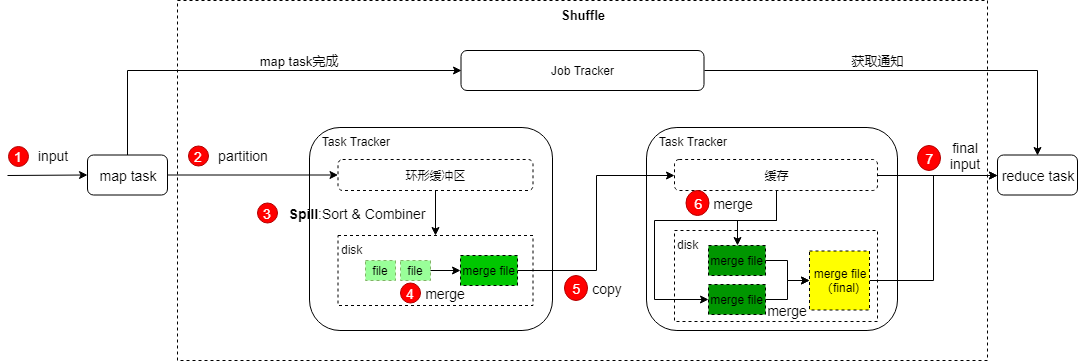

The diagram above was exported from draw.io. Its source (the exported page's mxGraphModel, read from the mxfile embedded in the PNG):
<mxGraphModel dx="1408" dy="688" grid="1" gridSize="10" guides="1" tooltips="1" connect="1" arrows="1" fold="1" page="1" pageScale="1" pageWidth="827" pageHeight="1169" math="0" shadow="0">
  <root>
    <mxCell id="0" />
    <mxCell id="1" parent="0" />
    <mxCell id="lXgT2sumrJucB1yaZY5r-48" value="&lt;b&gt;Shuffle&lt;/b&gt;" style="rounded=0;whiteSpace=wrap;html=1;dashed=1;fillColor=#FFFFFF;fontSize=13;align=center;verticalAlign=top;" vertex="1" parent="1">
      <mxGeometry x="440" y="80" width="810" height="360" as="geometry" />
    </mxCell>
    <mxCell id="lXgT2sumrJucB1yaZY5r-12" style="edgeStyle=orthogonalEdgeStyle;rounded=0;orthogonalLoop=1;jettySize=auto;html=1;exitX=0.5;exitY=0;exitDx=0;exitDy=0;entryX=0;entryY=0.5;entryDx=0;entryDy=0;" edge="1" parent="1" source="RXgsflMNT6AJr0a3E5lY-4" target="lXgT2sumrJucB1yaZY5r-2">
      <mxGeometry relative="1" as="geometry" />
    </mxCell>
    <mxCell id="lXgT2sumrJucB1yaZY5r-1" value="&amp;nbsp; &amp;nbsp;Task Tracker" style="rounded=1;whiteSpace=wrap;html=1;flipV=0;flipH=1;align=left;verticalAlign=top;" vertex="1" parent="1">
      <mxGeometry x="572" y="207" width="243" height="203" as="geometry" />
    </mxCell>
    <mxCell id="lXgT2sumrJucB1yaZY5r-9" value="&amp;nbsp; &amp;nbsp;Task Tracker" style="rounded=1;whiteSpace=wrap;html=1;flipV=0;flipH=1;align=left;verticalAlign=top;" vertex="1" parent="1">
      <mxGeometry x="909" y="207" width="251" height="203" as="geometry" />
    </mxCell>
    <mxCell id="lXgT2sumrJucB1yaZY5r-11" style="edgeStyle=orthogonalEdgeStyle;rounded=0;orthogonalLoop=1;jettySize=auto;html=1;exitX=1;exitY=0.5;exitDx=0;exitDy=0;entryX=0.5;entryY=0;entryDx=0;entryDy=0;" edge="1" parent="1" source="lXgT2sumrJucB1yaZY5r-2" target="lXgT2sumrJucB1yaZY5r-43">
      <mxGeometry relative="1" as="geometry" />
    </mxCell>
    <mxCell id="lXgT2sumrJucB1yaZY5r-2" value="Job Tracker" style="rounded=1;whiteSpace=wrap;html=1;flipV=0;flipH=1;" vertex="1" parent="1">
      <mxGeometry x="723.5" y="130" width="243" height="40" as="geometry" />
    </mxCell>
    <mxCell id="RXgsflMNT6AJr0a3E5lY-1" value="" style="endArrow=classic;html=1;entryX=0;entryY=0.5;entryDx=0;entryDy=0;" parent="1" edge="1" target="RXgsflMNT6AJr0a3E5lY-4">
      <mxGeometry width="50" height="50" relative="1" as="geometry">
        <mxPoint x="270" y="255" as="sourcePoint" />
        <mxPoint x="350" y="239.5" as="targetPoint" />
      </mxGeometry>
    </mxCell>
    <mxCell id="RXgsflMNT6AJr0a3E5lY-2" value="input" style="text;html=1;strokeColor=none;fillColor=none;align=center;verticalAlign=middle;whiteSpace=wrap;rounded=0;strokeWidth=1;fontSize=14;" parent="1" vertex="1">
      <mxGeometry x="290" y="220" width="50" height="30" as="geometry" />
    </mxCell>
    <mxCell id="RXgsflMNT6AJr0a3E5lY-4" value="map task" style="rounded=1;whiteSpace=wrap;html=1;strokeWidth=1;fontSize=14;" parent="1" vertex="1">
      <mxGeometry x="350" y="234.5" width="80" height="40" as="geometry" />
    </mxCell>
    <mxCell id="RXgsflMNT6AJr0a3E5lY-5" value="" style="endArrow=classic;html=1;entryX=0;entryY=0.5;entryDx=0;entryDy=0;exitX=1;exitY=0.5;exitDx=0;exitDy=0;" parent="1" edge="1" target="lXgT2sumrJucB1yaZY5r-14" source="RXgsflMNT6AJr0a3E5lY-4">
      <mxGeometry width="50" height="50" relative="1" as="geometry">
        <mxPoint x="430" y="264.5" as="sourcePoint" />
        <mxPoint x="500" y="264.5" as="targetPoint" />
      </mxGeometry>
    </mxCell>
    <mxCell id="RXgsflMNT6AJr0a3E5lY-6" value="1" style="ellipse;whiteSpace=wrap;html=1;strokeWidth=1;fontSize=14;labelBackgroundColor=#FF0000;fillColor=#FF0000;strokeColor=#B20000;fontColor=#ffffff;" parent="1" vertex="1">
      <mxGeometry x="271" y="226" width="20" height="20" as="geometry" />
    </mxCell>
    <mxCell id="rx83GGV9oy2MXNxlvwoc-1" value="partition" style="text;html=1;strokeColor=none;fillColor=none;align=center;verticalAlign=middle;whiteSpace=wrap;rounded=0;strokeWidth=1;fontSize=14;" parent="1" vertex="1">
      <mxGeometry x="461" y="219.5" width="90" height="30" as="geometry" />
    </mxCell>
    <mxCell id="rx83GGV9oy2MXNxlvwoc-2" value="2" style="ellipse;whiteSpace=wrap;html=1;strokeWidth=1;fontSize=14;labelBackgroundColor=#FF0000;fillColor=#FF0000;strokeColor=#B20000;fontColor=#ffffff;" parent="1" vertex="1">
      <mxGeometry x="451" y="225.5" width="20" height="20" as="geometry" />
    </mxCell>
    <mxCell id="lXgT2sumrJucB1yaZY5r-17" style="edgeStyle=orthogonalEdgeStyle;rounded=0;orthogonalLoop=1;jettySize=auto;html=1;exitX=0.5;exitY=1;exitDx=0;exitDy=0;entryX=0.5;entryY=0;entryDx=0;entryDy=0;" edge="1" parent="1" source="lXgT2sumrJucB1yaZY5r-14" target="rx83GGV9oy2MXNxlvwoc-4">
      <mxGeometry relative="1" as="geometry" />
    </mxCell>
    <mxCell id="lXgT2sumrJucB1yaZY5r-14" value="&lt;span style=&quot;white-space: normal;&quot;&gt;环形缓冲区&lt;/span&gt;" style="rounded=1;whiteSpace=wrap;html=1;align=center;dashed=1;" vertex="1" parent="1">
      <mxGeometry x="600.5" y="239" width="195" height="31" as="geometry" />
    </mxCell>
    <mxCell id="rx83GGV9oy2MXNxlvwoc-12" value="3" style="ellipse;whiteSpace=wrap;html=1;strokeWidth=1;fontSize=14;labelBackgroundColor=#FF0000;fillColor=#FF0000;strokeColor=#B20000;fontColor=#ffffff;" parent="1" vertex="1">
      <mxGeometry x="520" y="282.5" width="20" height="20" as="geometry" />
    </mxCell>
    <mxCell id="rx83GGV9oy2MXNxlvwoc-13" value="&lt;b&gt;Spill&lt;/b&gt;:Sort &amp;amp; Combiner" style="text;html=1;strokeColor=none;fillColor=none;align=center;verticalAlign=middle;whiteSpace=wrap;rounded=0;strokeWidth=1;fontSize=14;" parent="1" vertex="1">
      <mxGeometry x="543.5" y="278.5" width="150" height="28" as="geometry" />
    </mxCell>
    <mxCell id="lXgT2sumrJucB1yaZY5r-24" value="map task完成" style="text;html=1;strokeColor=none;fillColor=none;align=center;verticalAlign=middle;whiteSpace=wrap;rounded=0;dashed=1;fontSize=13;" vertex="1" parent="1">
      <mxGeometry x="506" y="130" width="110" height="20" as="geometry" />
    </mxCell>
    <mxCell id="lXgT2sumrJucB1yaZY5r-45" style="edgeStyle=orthogonalEdgeStyle;rounded=0;orthogonalLoop=1;jettySize=auto;html=1;exitX=1;exitY=0.5;exitDx=0;exitDy=0;entryX=0;entryY=0.5;entryDx=0;entryDy=0;fontSize=13;" edge="1" parent="1" source="lXgT2sumrJucB1yaZY5r-25" target="lXgT2sumrJucB1yaZY5r-43">
      <mxGeometry relative="1" as="geometry" />
    </mxCell>
    <mxCell id="lXgT2sumrJucB1yaZY5r-25" value="&lt;span style=&quot;white-space: normal&quot;&gt;缓存&lt;/span&gt;" style="rounded=1;whiteSpace=wrap;html=1;align=center;dashed=1;" vertex="1" parent="1">
      <mxGeometry x="937" y="239" width="203" height="31" as="geometry" />
    </mxCell>
    <mxCell id="rx83GGV9oy2MXNxlvwoc-4" value="disk" style="rounded=0;whiteSpace=wrap;html=1;align=left;verticalAlign=top;strokeColor=#000000;dashed=1;" parent="1" vertex="1">
      <mxGeometry x="600.5" y="315" width="195" height="70" as="geometry" />
    </mxCell>
    <mxCell id="rx83GGV9oy2MXNxlvwoc-6" value="file" style="rounded=0;whiteSpace=wrap;html=1;dashed=1;strokeColor=#82b366;align=center;fillColor=#99FF99;" parent="1" vertex="1">
      <mxGeometry x="628" y="340" width="30" height="20" as="geometry" />
    </mxCell>
    <mxCell id="rx83GGV9oy2MXNxlvwoc-7" value="file" style="rounded=0;whiteSpace=wrap;html=1;dashed=1;strokeColor=#82b366;align=center;fillColor=#99FF99;" parent="1" vertex="1">
      <mxGeometry x="663" y="340" width="30" height="20" as="geometry" />
    </mxCell>
    <mxCell id="lXgT2sumrJucB1yaZY5r-31" style="edgeStyle=orthogonalEdgeStyle;rounded=0;orthogonalLoop=1;jettySize=auto;html=1;exitX=1;exitY=0.5;exitDx=0;exitDy=0;entryX=0;entryY=0.5;entryDx=0;entryDy=0;fontSize=13;" edge="1" parent="1" source="rx83GGV9oy2MXNxlvwoc-8" target="lXgT2sumrJucB1yaZY5r-25">
      <mxGeometry relative="1" as="geometry" />
    </mxCell>
    <mxCell id="rx83GGV9oy2MXNxlvwoc-8" value="merge file" style="rounded=0;whiteSpace=wrap;html=1;dashed=1;strokeColor=#000000;fillColor=#00C700;align=center;" parent="1" vertex="1">
      <mxGeometry x="723" y="335" width="57" height="30" as="geometry" />
    </mxCell>
    <mxCell id="rx83GGV9oy2MXNxlvwoc-11" value="" style="edgeStyle=orthogonalEdgeStyle;rounded=0;orthogonalLoop=1;jettySize=auto;html=1;" parent="1" source="rx83GGV9oy2MXNxlvwoc-7" target="rx83GGV9oy2MXNxlvwoc-8" edge="1">
      <mxGeometry relative="1" as="geometry" />
    </mxCell>
    <mxCell id="rx83GGV9oy2MXNxlvwoc-14" value="merge" style="text;html=1;strokeColor=none;fillColor=none;align=center;verticalAlign=middle;whiteSpace=wrap;rounded=0;strokeWidth=1;fontSize=14;" parent="1" vertex="1">
      <mxGeometry x="683" y="357.5" width="50" height="30" as="geometry" />
    </mxCell>
    <mxCell id="rx83GGV9oy2MXNxlvwoc-15" value="4" style="ellipse;whiteSpace=wrap;html=1;strokeWidth=1;fontSize=14;labelBackgroundColor=#FF0000;fillColor=#FF0000;strokeColor=#B20000;fontColor=#ffffff;" parent="1" vertex="1">
      <mxGeometry x="663" y="362.5" width="20" height="20" as="geometry" />
    </mxCell>
    <mxCell id="lXgT2sumrJucB1yaZY5r-27" value="disk" style="rounded=0;whiteSpace=wrap;html=1;align=left;verticalAlign=top;strokeColor=#000000;dashed=1;" vertex="1" parent="1">
      <mxGeometry x="937" y="310" width="203" height="91" as="geometry" />
    </mxCell>
    <mxCell id="lXgT2sumrJucB1yaZY5r-35" style="edgeStyle=orthogonalEdgeStyle;rounded=0;orthogonalLoop=1;jettySize=auto;html=1;exitX=1;exitY=0.5;exitDx=0;exitDy=0;entryX=0;entryY=0.5;entryDx=0;entryDy=0;fontSize=13;" edge="1" parent="1" source="lXgT2sumrJucB1yaZY5r-26" target="lXgT2sumrJucB1yaZY5r-29">
      <mxGeometry relative="1" as="geometry" />
    </mxCell>
    <mxCell id="lXgT2sumrJucB1yaZY5r-26" value="merge file" style="rounded=0;whiteSpace=wrap;html=1;dashed=1;strokeColor=#000000;fillColor=#009600;align=center;" vertex="1" parent="1">
      <mxGeometry x="971" y="325" width="57" height="30" as="geometry" />
    </mxCell>
    <mxCell id="lXgT2sumrJucB1yaZY5r-36" style="edgeStyle=orthogonalEdgeStyle;rounded=0;orthogonalLoop=1;jettySize=auto;html=1;exitX=1;exitY=0.5;exitDx=0;exitDy=0;entryX=0;entryY=0.5;entryDx=0;entryDy=0;fontSize=13;" edge="1" parent="1" source="lXgT2sumrJucB1yaZY5r-28" target="lXgT2sumrJucB1yaZY5r-29">
      <mxGeometry relative="1" as="geometry" />
    </mxCell>
    <mxCell id="lXgT2sumrJucB1yaZY5r-28" value="merge file" style="rounded=0;whiteSpace=wrap;html=1;dashed=1;strokeColor=#000000;fillColor=#009600;align=center;" vertex="1" parent="1">
      <mxGeometry x="971" y="364" width="57" height="30" as="geometry" />
    </mxCell>
    <mxCell id="lXgT2sumrJucB1yaZY5r-44" style="edgeStyle=orthogonalEdgeStyle;rounded=0;orthogonalLoop=1;jettySize=auto;html=1;exitX=1;exitY=0.5;exitDx=0;exitDy=0;entryX=0;entryY=0.5;entryDx=0;entryDy=0;fontSize=13;" edge="1" parent="1" source="lXgT2sumrJucB1yaZY5r-29" target="lXgT2sumrJucB1yaZY5r-43">
      <mxGeometry relative="1" as="geometry" />
    </mxCell>
    <mxCell id="lXgT2sumrJucB1yaZY5r-29" value="merge file&lt;br&gt;（final)" style="rounded=0;whiteSpace=wrap;html=1;dashed=1;strokeColor=#000000;fillColor=#FFFF00;align=center;" vertex="1" parent="1">
      <mxGeometry x="1072" y="330.5" width="60" height="59" as="geometry" />
    </mxCell>
    <mxCell id="lXgT2sumrJucB1yaZY5r-33" style="edgeStyle=orthogonalEdgeStyle;rounded=0;orthogonalLoop=1;jettySize=auto;html=1;exitX=0.5;exitY=1;exitDx=0;exitDy=0;entryX=0.5;entryY=0;entryDx=0;entryDy=0;fontSize=13;" edge="1" parent="1" source="lXgT2sumrJucB1yaZY5r-25" target="lXgT2sumrJucB1yaZY5r-26">
      <mxGeometry relative="1" as="geometry">
        <Array as="points">
          <mxPoint x="1039" y="300" />
          <mxPoint x="1000" y="300" />
        </Array>
      </mxGeometry>
    </mxCell>
    <mxCell id="lXgT2sumrJucB1yaZY5r-34" style="edgeStyle=orthogonalEdgeStyle;rounded=0;orthogonalLoop=1;jettySize=auto;html=1;exitX=0.5;exitY=1;exitDx=0;exitDy=0;entryX=0;entryY=0.5;entryDx=0;entryDy=0;fontSize=13;" edge="1" parent="1" source="lXgT2sumrJucB1yaZY5r-25" target="lXgT2sumrJucB1yaZY5r-28">
      <mxGeometry relative="1" as="geometry">
        <Array as="points">
          <mxPoint x="1039" y="300" />
          <mxPoint x="917" y="300" />
          <mxPoint x="917" y="379" />
        </Array>
      </mxGeometry>
    </mxCell>
    <mxCell id="lXgT2sumrJucB1yaZY5r-37" value="5" style="ellipse;whiteSpace=wrap;html=1;strokeWidth=1;fontSize=14;labelBackgroundColor=#FF0000;fillColor=#FF0000;strokeColor=#B20000;fontColor=#ffffff;" vertex="1" parent="1">
      <mxGeometry x="827" y="355" width="23" height="25" as="geometry" />
    </mxCell>
    <mxCell id="lXgT2sumrJucB1yaZY5r-39" value="copy" style="text;html=1;strokeColor=none;fillColor=none;align=center;verticalAlign=middle;whiteSpace=wrap;rounded=0;strokeWidth=1;fontSize=14;" vertex="1" parent="1">
      <mxGeometry x="845" y="352.5" width="50" height="30" as="geometry" />
    </mxCell>
    <mxCell id="lXgT2sumrJucB1yaZY5r-40" value="6" style="ellipse;whiteSpace=wrap;html=1;strokeWidth=1;fontSize=14;labelBackgroundColor=#FF0000;fillColor=#FF0000;strokeColor=#B20000;fontColor=#ffffff;" vertex="1" parent="1">
      <mxGeometry x="948.5" y="270" width="23" height="25" as="geometry" />
    </mxCell>
    <mxCell id="lXgT2sumrJucB1yaZY5r-41" value="merge" style="text;html=1;strokeColor=none;fillColor=none;align=center;verticalAlign=middle;whiteSpace=wrap;rounded=0;strokeWidth=1;fontSize=14;" vertex="1" parent="1">
      <mxGeometry x="971" y="267.5" width="50" height="30" as="geometry" />
    </mxCell>
    <mxCell id="lXgT2sumrJucB1yaZY5r-42" value="merge" style="text;html=1;strokeColor=none;fillColor=none;align=center;verticalAlign=middle;whiteSpace=wrap;rounded=0;strokeWidth=1;fontSize=14;" vertex="1" parent="1">
      <mxGeometry x="1025" y="374.5" width="50" height="30" as="geometry" />
    </mxCell>
    <mxCell id="lXgT2sumrJucB1yaZY5r-43" value="reduce task" style="rounded=1;whiteSpace=wrap;html=1;strokeWidth=1;fontSize=14;" vertex="1" parent="1">
      <mxGeometry x="1260" y="234.5" width="80" height="40" as="geometry" />
    </mxCell>
    <mxCell id="lXgT2sumrJucB1yaZY5r-46" value="7" style="ellipse;whiteSpace=wrap;html=1;strokeWidth=1;fontSize=14;labelBackgroundColor=#FF0000;fillColor=#FF0000;strokeColor=#B20000;fontColor=#ffffff;" vertex="1" parent="1">
      <mxGeometry x="1180" y="225" width="23" height="25" as="geometry" />
    </mxCell>
    <mxCell id="lXgT2sumrJucB1yaZY5r-47" value="final input" style="text;html=1;strokeColor=none;fillColor=none;align=center;verticalAlign=middle;whiteSpace=wrap;rounded=0;strokeWidth=1;fontSize=14;" vertex="1" parent="1">
      <mxGeometry x="1203" y="219.5" width="50" height="30" as="geometry" />
    </mxCell>
    <mxCell id="lXgT2sumrJucB1yaZY5r-49" value="获取通知" style="text;html=1;strokeColor=none;fillColor=none;align=center;verticalAlign=middle;whiteSpace=wrap;rounded=0;dashed=1;fontSize=13;" vertex="1" parent="1">
      <mxGeometry x="1085" y="130" width="110" height="20" as="geometry" />
    </mxCell>
  </root>
</mxGraphModel>